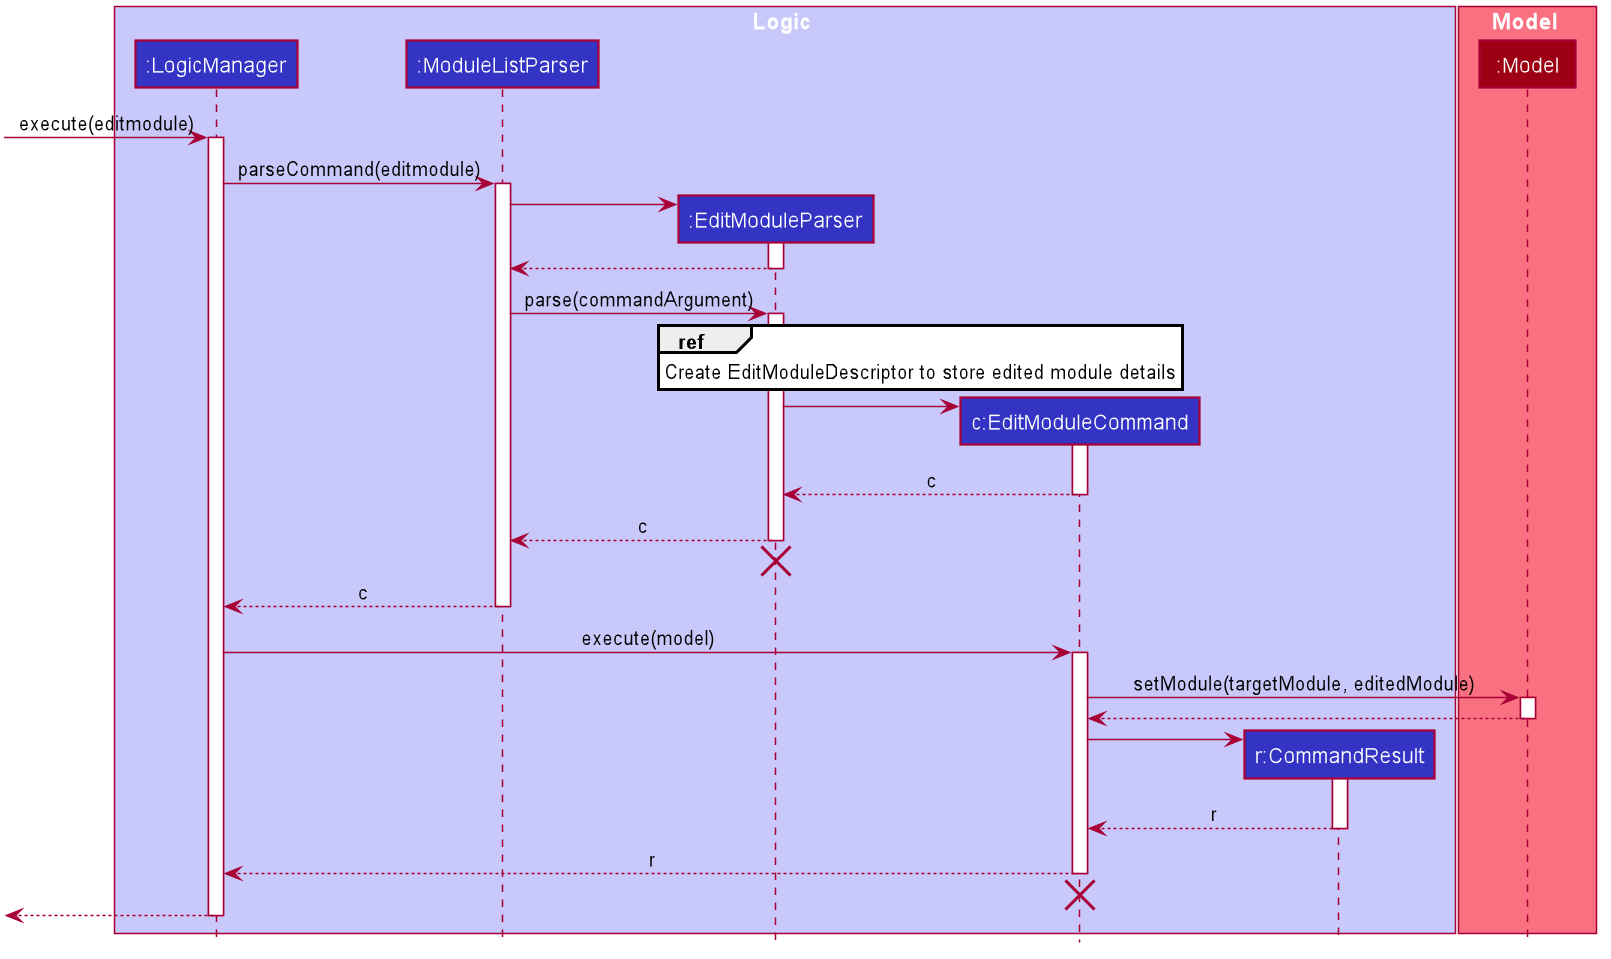

The diagram above was rendered by PlantUML. Its source (embedded in the PNG):
@startuml








skinparam BackgroundColor #FFFFFFF

skinparam Shadowing false

skinparam Class {
    FontColor #FFFFFF
    BorderThickness 1
    BorderColor #FFFFFF
    StereotypeFontColor #FFFFFF
    FontName Arial
}

skinparam Actor {
    BorderColor #000000
    Color #000000
    FontName Arial
}

skinparam Sequence {
    MessageAlign center
    BoxFontSize 15
    BoxPadding 0
    BoxFontColor #FFFFFF
    FontName Arial
}

skinparam Participant {
    FontColor #FFFFFFF
    Padding 20
}

skinparam MinClassWidth 50
skinparam ParticipantPadding 10
skinparam Shadowing false
skinparam DefaultTextAlignment center
skinparam packageStyle Rectangle

hide footbox
hide members
hide circle

box Logic #C8C8FA
participant ":LogicManager" as LogicManager #3333C4
participant ":ModuleListParser" as ModuleListParser #3333C4
participant ":EditModuleParser" as EditModuleParser #3333C4
participant "c:EditModuleCommand" as EditModuleCommand #3333C4
participant "r:CommandResult" as CommandResult #3333C4
end box

box Model #F97181
participant ":Model" as Model #9D0012
end box

[-> LogicManager : execute(editmodule)
activate LogicManager

LogicManager -> ModuleListParser : parseCommand(editmodule)
activate ModuleListParser

create EditModuleParser
ModuleListParser -> EditModuleParser
activate EditModuleParser

EditModuleParser --> ModuleListParser
deactivate EditModuleParser

ModuleListParser -> EditModuleParser :parse(commandArgument)
activate EditModuleParser

ref over EditModuleParser: Create EditModuleDescriptor to store edited module details

create EditModuleCommand
EditModuleParser -> EditModuleCommand
activate EditModuleCommand

EditModuleCommand --> EditModuleParser: c
deactivate EditModuleCommand

EditModuleParser --> ModuleListParser: c
deactivate EditModuleParser

EditModuleParser -[hidden]-> EditModuleCommand
destroy EditModuleParser

ModuleListParser --> LogicManager: c
deactivate ModuleListParser

LogicManager -> EditModuleCommand : execute(model)
activate EditModuleCommand

EditModuleCommand -> Model : setModule(targetModule, editedModule)
activate Model

Model --> EditModuleCommand
deactivate Model

create CommandResult
EditModuleCommand -> CommandResult
activate CommandResult

CommandResult --> EditModuleCommand: r
deactivate CommandResult

EditModuleCommand --> LogicManager: r
deactivate EditModuleCommand

EditModuleCommand -[hidden]-> LogicManager
destroy EditModuleCommand

[<--LogicManager
deactivate LogicManager
@enduml